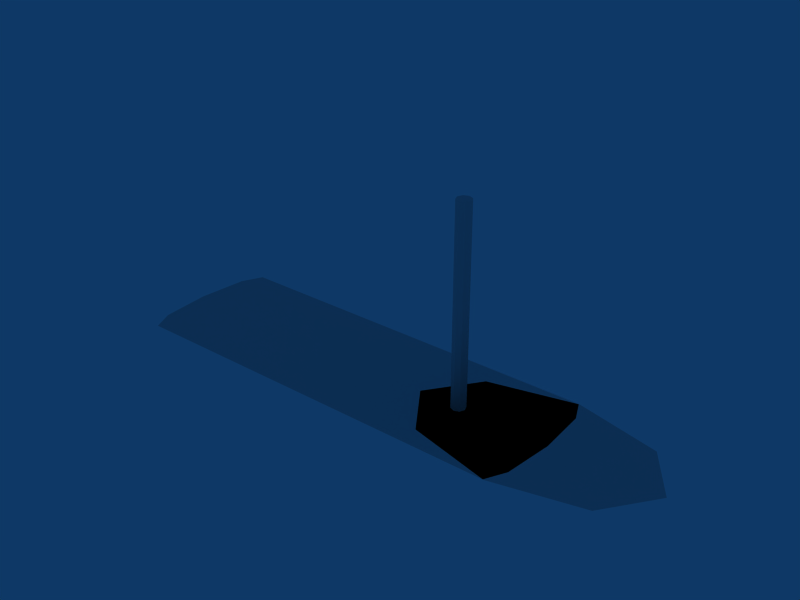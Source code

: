 # Source: sailBoat.blend  (saved by Blender 2.42.0; exported with 4.5.12 LTS)
import bpy
from mathutils import Matrix  # noqa: F401  (used for matrix-valued properties, if any)

bpy.ops.wm.read_factory_settings(use_empty=True)
scene = bpy.context.scene
scene.name = 'Scene'

# ---- collections
col_collection_1 = bpy.data.collections.new('Collection 1'); scene.collection.children.link(col_collection_1)

# ---- world
world_world = bpy.data.worlds.new('World'); scene.world = world_world
world_world.color = (0.05656, 0.2208, 0.4)
world_world.use_sun_shadow = False
world_world.sun_shadow_jitter_overblur = 0.0
world_world.cycles.sampling_method = 'MANUAL'
world_world.cycles.sample_map_resolution = 256

# ---- meshes
me_cylinder = bpy.data.meshes.new('Cylinder')
me_cylinder.from_pydata([(0.7071, 0.7071, -1.0), (1.0, -4.371e-08, -1.0), (0.7071, -0.7071, -1.0), (-8.742e-08, -1.0, -1.0), (-0.7071, -0.7071, -1.0), (-1.0, 1.192e-08, -1.0), (-0.7071, 0.7071, -1.0), (-3.02e-07, 1.0, -1.0), (0.7071, 0.7071, 1.0), (1.0, 6.159e-07, 1.0), (0.7071, -0.7071, 1.0), (-2.385e-08, -1.0, 1.0), (-0.7071, -0.7071, 1.0), (-1.0, 6.636e-07, 1.0), (-0.7071, 0.7071, 1.0), (1.303e-06, 1.0, 1.0), (0.0, 0.0, -1.0), (0.0, 0.0, 14.81), (1.303e-06, 1.0, 14.81), (-0.7071, 0.7071, 14.81), (-1.0, 6.636e-07, 14.81), (-0.7071, -0.7071, 14.81), (-2.385e-08, -1.0, 14.81), (0.7071, -0.7071, 14.81), (1.0, 6.159e-07, 14.81), (0.7071, 0.7071, 14.81)], [], [(16, 0, 1), (16, 1, 2), (16, 2, 3), (16, 3, 4), (16, 4, 5), (16, 5, 6), (16, 6, 7), (7, 0, 16), (0, 8, 9, 1), (1, 9, 10, 2), (2, 10, 11, 3), (3, 11, 12, 4), (4, 12, 13, 5), (5, 13, 14, 6), (6, 14, 15, 7), (8, 0, 7, 15), (8, 15, 18, 25), (15, 14, 19, 18), (14, 13, 20, 19), (13, 12, 21, 20), (12, 11, 22, 21), (11, 10, 23, 22), (10, 9, 24, 23), (9, 8, 25, 24), (17, 24, 25), (17, 23, 24), (17, 22, 23), (17, 21, 22), (17, 20, 21), (17, 19, 20), (17, 18, 19), (17, 25, 18)])
me_cylinder.use_remesh_preserve_volume = False
me_cylinder.use_remesh_preserve_attributes = False
me_cylinder.use_mirror_vertex_groups = False
me_cylinder.update()
me_cone_001 = bpy.data.meshes.new('Cone.001')
me_cone_001.from_pydata([(0.7071, -0.7071, -0.6), (1.0, 3.815e-08, -0.6), (0.7071, 0.7071, -0.6), (-8.742e-08, 1.0, -0.6), (-0.7071, 0.7071, -0.6), (-1.0, -1.749e-08, -0.6), (-0.7071, -0.7071, -0.6), (-3.02e-07, -1.0, -0.6), (0.0, 1.693e-07, -2.6), (0.0, -5.564e-09, -0.6)], [], [(1, 0, 8), (8, 2, 1), (8, 3, 2), (8, 4, 3), (8, 5, 4), (8, 6, 5), (8, 7, 6), (8, 0, 7), (9, 0, 1), (9, 1, 2), (9, 2, 3), (9, 3, 4), (9, 4, 5), (9, 5, 6), (9, 6, 7), (7, 0, 9)])
me_cone_001.use_remesh_preserve_volume = False
me_cone_001.use_remesh_preserve_attributes = False
me_cone_001.use_mirror_vertex_groups = False
me_cone_001.update()
me_cone = bpy.data.meshes.new('Cone')
me_cone.from_pydata([(0.7071, -0.7071, -0.6), (1.0, 3.815e-08, -0.6), (0.7071, 0.7071, -0.6), (-8.742e-08, 1.0, -0.6), (-3.02e-07, -1.0, -0.6), (0.0, 1.693e-07, -2.6), (0.0, -5.564e-09, -0.6), (8.174, 1.693e-07, -2.6), (8.174, -1.0, -0.6), (8.174, 1.0, -0.6), (8.881, 0.7071, -0.6), (9.174, 3.815e-08, -0.6), (8.881, -0.7071, -0.6), (14.16, -0.7071, -0.6), (14.46, 3.815e-08, -0.6), (14.16, 0.7071, -0.6), (13.46, 1.0, -0.6), (13.46, -1.0, -0.6), (13.46, 1.693e-07, -2.6), (-14.27, -5.564e-09, -0.6), (-14.27, 1.693e-07, -2.6), (-14.27, -1.0, -0.6), (-14.97, -0.7071, -0.6), (-15.27, -1.749e-08, -0.6), (-14.97, 0.7071, -0.6), (-14.27, 1.0, -0.6)], [], [(6, 0, 1), (6, 1, 2), (6, 2, 3), (4, 0, 6), (0, 4, 8, 12), (4, 5, 7, 8), (5, 3, 9, 7), (3, 2, 10, 9), (2, 1, 11, 10), (1, 0, 12, 11), (11, 12, 13, 14), (10, 11, 14, 15), (9, 10, 15, 16), (7, 9, 16, 18), (8, 7, 18, 17), (12, 8, 17, 13), (14, 13, 18), (18, 15, 14), (18, 16, 15), (18, 13, 17), (4, 6, 19, 21), (6, 3, 25, 19), (5, 4, 21, 20), (3, 5, 20, 25), (20, 24, 25), (20, 23, 24), (20, 22, 23), (20, 21, 22), (19, 25, 24), (19, 24, 23), (19, 23, 22), (19, 22, 21)])
me_cone.use_remesh_preserve_volume = False
me_cone.use_remesh_preserve_attributes = False
me_cone.use_mirror_vertex_groups = False
me_cone.update()

# ---- objects
ob_cylinder = bpy.data.objects.new('Cylinder', me_cylinder)
ob_cone_001 = bpy.data.objects.new('Cone.001', me_cone_001)
ob_cone = bpy.data.objects.new('Cone', me_cone)

# ---- transforms, parenting, visibility, modifiers, constraints
ob_cylinder.location = (0.0, 0.0, 0.0)
ob_cylinder.scale = (0.5, 0.5, 0.9488)
ob_cylinder.lock_rotations_4d = False
ob_cylinder.empty_display_type = 'ARROWS'
ob_cylinder.color = (0.0, 0.0, 0.0, 1.0)
ob_cylinder.lineart.crease_threshold = 0.0
ob_cone_001.location = (5.527, 0.0, 1.0)
ob_cone_001.scale = (8.5, 5.0, 1.0)
ob_cone_001.lock_rotations_4d = False
ob_cone_001.empty_display_type = 'ARROWS'
ob_cone_001.color = (0.0, 0.0, 0.0, 1.0)
ob_cone_001.lineart.crease_threshold = 0.0
ob_cone.location = (-8.015, 0.0, 1.0)
ob_cone.scale = (1.0, 5.0, 1.0)
ob_cone.lock_rotations_4d = False
ob_cone.empty_display_type = 'ARROWS'
ob_cone.color = (0.0, 0.0, 0.0, 1.0)
ob_cone.lineart.crease_threshold = 0.0

# ---- collection membership
col_collection_1.objects.link(ob_cylinder)
col_collection_1.objects.link(ob_cone_001)
col_collection_1.objects.link(ob_cone)

# ---- scene / render settings (as saved in the file)
scene.frame_start = 1; scene.frame_end = 250; scene.frame_set(1)
scene.render.engine = 'BLENDER_EEVEE_NEXT'
scene.render.image_settings.file_format = 'JPEG'
scene.render.image_settings.color_mode = 'RGB'
scene.render.image_settings.compression = 90
scene.render.resolution_x = 800
scene.render.resolution_y = 600
scene.render.pixel_aspect_x = 100.0
scene.render.pixel_aspect_y = 100.0
scene.render.fps = 25
scene.render.dither_intensity = 0.0
scene.render.use_compositing = False
scene.render.use_sequencer = False
scene.render.bake_bias = 0.0
scene.render.use_stamp_time = False
scene.render.use_stamp_date = False
scene.render.use_stamp_frame = False
scene.render.use_stamp_camera = False
scene.render.use_stamp_scene = False
scene.render.use_stamp_filename = False
scene.render.use_stamp_render_time = False
scene.render.stamp_font_size = 0
scene.cycles.use_denoising = False
scene.cycles.samples = 10
scene.cycles.sampling_pattern = 'TABULATED_SOBOL'
scene.cycles.light_sampling_threshold = 0.0
scene.cycles.use_adaptive_sampling = False
scene.cycles.use_light_tree = False
scene.cycles.blur_glossy = 0.0
scene.cycles.volume_bounces = 1
scene.cycles.pixel_filter_type = 'GAUSSIAN'
scene.cycles.sample_clamp_indirect = 0.0
scene.view_settings.view_transform = 'Raw'
bpy.context.view_layer.update()

# ---- added for rendering (the .blend has no active camera): camera
cam_auto = bpy.data.cameras.new('AutoCamera')
cam_auto.lens = 50.0
cam_auto.sensor_width = 36.0
cam_auto.clip_end = 1000.0
ob_auto_camera = bpy.data.objects.new('AutoCamera', cam_auto)
scene.collection.objects.link(ob_auto_camera)
ob_auto_camera.location = (33.9329, -46.273, 37.0742)
ob_auto_camera.rotation_euler = (1.09748, -7.21219e-08, 0.694738)
scene.camera = ob_auto_camera
bpy.context.view_layer.update()
